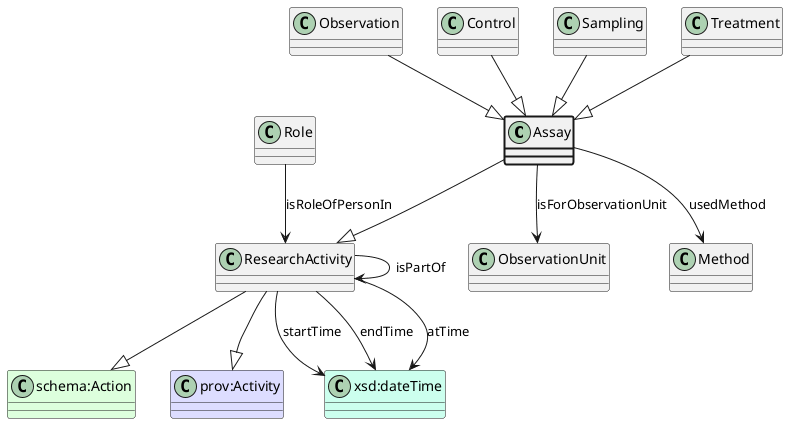

The diagram above was rendered by PlantUML. Its source (embedded in the PNG):
@startuml
class Assay  #line.bold
class ResearchActivity  
class "schema:Action" #DDFFDD 
ResearchActivity --|> "schema:Action"
class "prov:Activity" #DDDDFF 
ResearchActivity --|> "prov:Activity"
Assay --|> ResearchActivity
class ObservationUnit 
Assay --> ObservationUnit : isForObservationUnit
class Method 
Assay --> Method : usedMethod
class ResearchActivity 
ResearchActivity --> ResearchActivity : isPartOf
class Role 
Role --> ResearchActivity : isRoleOfPersonIn
class "xsd:dateTime" #CCFFEE
ResearchActivity --> "xsd:dateTime" : startTime
class "xsd:dateTime" #CCFFEE
ResearchActivity --> "xsd:dateTime" : endTime
class "xsd:dateTime" #CCFFEE
ResearchActivity --> "xsd:dateTime" : atTime
class Observation 
Observation --|> Assay
class Control 
Control --|> Assay
class Sampling 
Sampling --|> Assay
class Treatment 
Treatment --|> Assay
@enduml